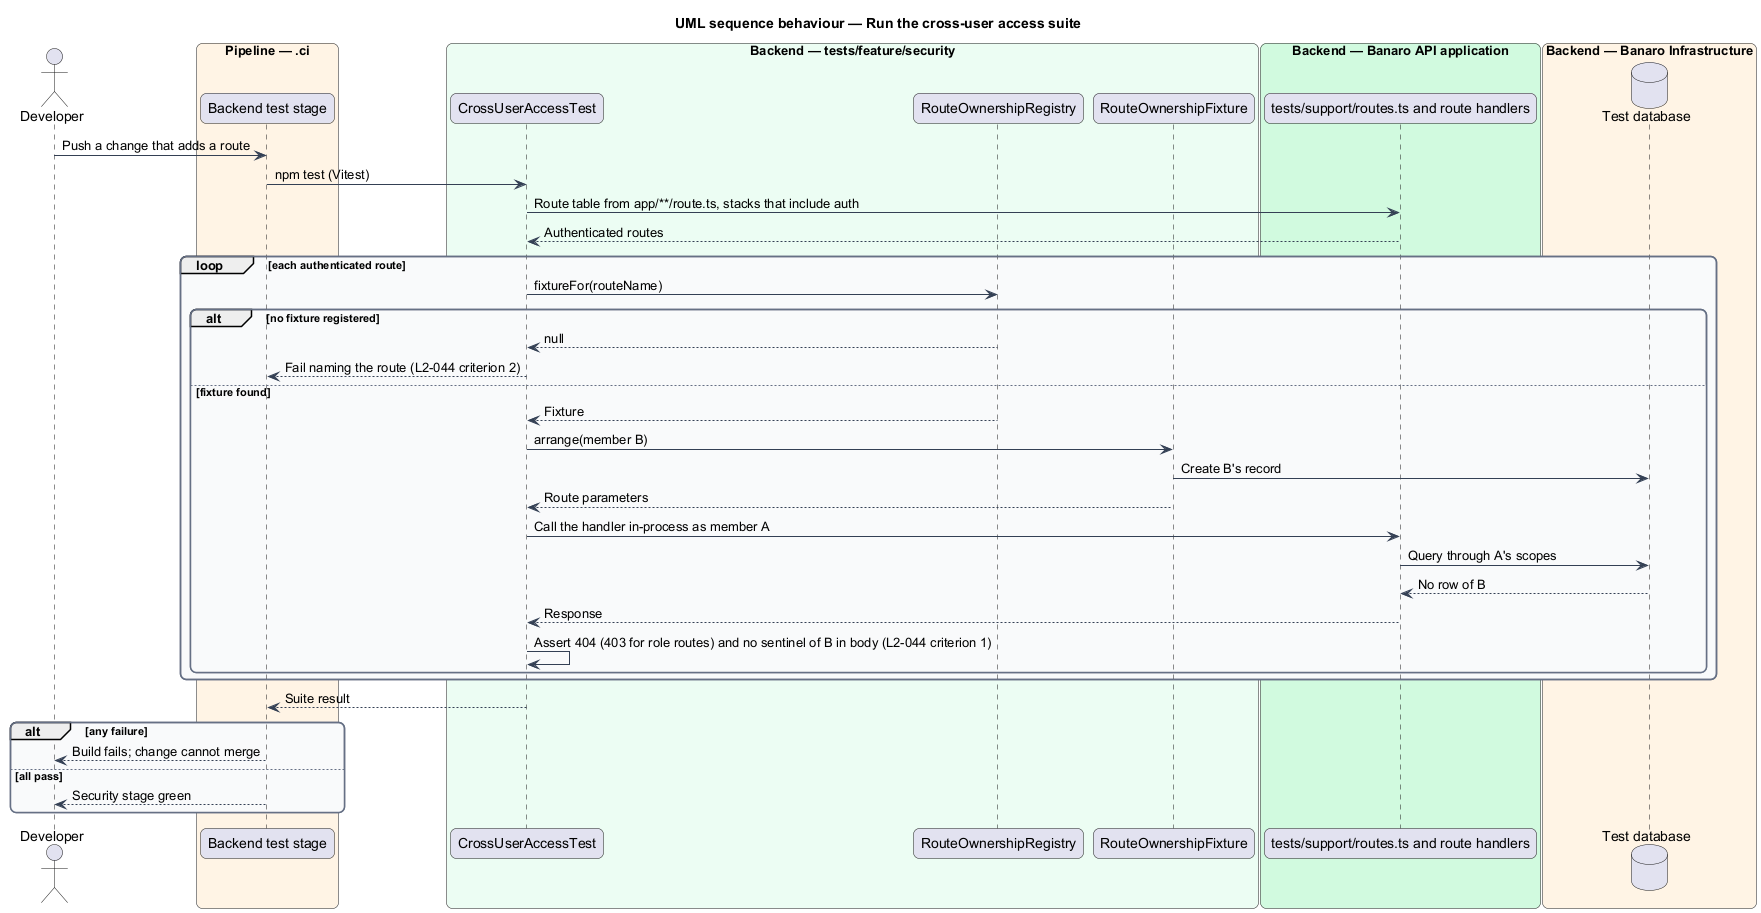

The diagram above was rendered by PlantUML. Its source (embedded in the PNG):
@startuml
title UML sequence behaviour — Run the cross-user access suite
skinparam backgroundColor #FFFFFF
skinparam shadowing false
skinparam roundcorner 12
skinparam defaultFontName Arial
skinparam ArrowColor #344054
skinparam rectangle {
  BorderColor #344054
  FontColor #101828
}
skinparam package {
  BorderColor #667085
  FontColor #101828
  BackgroundColor #F9FAFB
}
actor "Developer" as actor
box "Pipeline — .ci" #FFF4E5
  participant "Backend test stage" as stage
end box
box "Backend — tests/feature/security" #ECFDF3
  participant "CrossUserAccessTest" as test
  participant "RouteOwnershipRegistry" as registry
  participant "RouteOwnershipFixture" as fixture
end box
box "Backend — Banaro API application" #D1FADF
  participant "tests/support/routes.ts and route handlers" as kernel
end box
box "Backend — Banaro Infrastructure" #FFF4E5
  database "Test database" as db
end box

actor -> stage : Push a change that adds a route
stage -> test : npm test (Vitest)
test -> kernel : Route table from app/**/route.ts, stacks that include auth
kernel --> test : Authenticated routes
loop each authenticated route
  test -> registry : fixtureFor(routeName)
  alt no fixture registered
    registry --> test : null
    test --> stage : Fail naming the route (L2-044 criterion 2)
  else fixture found
    registry --> test : Fixture
    test -> fixture : arrange(member B)
    fixture -> db : Create B's record
    fixture --> test : Route parameters
    test -> kernel : Call the handler in-process as member A
    kernel -> db : Query through A's scopes
    db --> kernel : No row of B
    kernel --> test : Response
    test -> test : Assert 404 (403 for role routes) and no sentinel of B in body (L2-044 criterion 1)
  end
end
test --> stage : Suite result
alt any failure
  stage --> actor : Build fails; change cannot merge
else all pass
  stage --> actor : Security stage green
end
@enduml